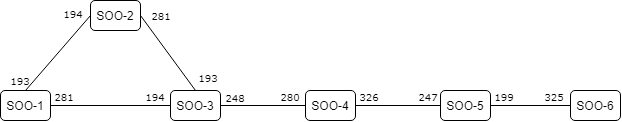

The diagram above was exported from draw.io. Its source (the exported page's mxGraphModel, read from the mxfile embedded in the PNG):
<mxGraphModel dx="712" dy="346" grid="1" gridSize="10" guides="1" tooltips="1" connect="1" arrows="1" fold="1" page="1" pageScale="1" pageWidth="827" pageHeight="1169" math="0" shadow="0">
  <root>
    <mxCell id="0" />
    <mxCell id="1" parent="0" />
    <mxCell id="2" value="SOO-1" style="rounded=1;whiteSpace=wrap;html=1;" vertex="1" parent="1">
      <mxGeometry x="40" y="140" width="50" height="30" as="geometry" />
    </mxCell>
    <mxCell id="3" value="SOO-2" style="rounded=1;whiteSpace=wrap;html=1;" vertex="1" parent="1">
      <mxGeometry x="130" y="50" width="50" height="30" as="geometry" />
    </mxCell>
    <mxCell id="4" value="SOO-3" style="rounded=1;whiteSpace=wrap;html=1;" vertex="1" parent="1">
      <mxGeometry x="210" y="140" width="50" height="30" as="geometry" />
    </mxCell>
    <mxCell id="5" value="" style="endArrow=none;html=1;entryX=0;entryY=0.5;entryDx=0;entryDy=0;exitX=0.5;exitY=0;exitDx=0;exitDy=0;" edge="1" source="2" target="3" parent="1">
      <mxGeometry width="50" height="50" relative="1" as="geometry">
        <mxPoint x="60" y="130" as="sourcePoint" />
        <mxPoint x="90" y="70" as="targetPoint" />
      </mxGeometry>
    </mxCell>
    <mxCell id="6" value="" style="endArrow=none;html=1;entryX=0;entryY=0.5;entryDx=0;entryDy=0;exitX=1;exitY=0.5;exitDx=0;exitDy=0;" edge="1" source="2" target="4" parent="1">
      <mxGeometry width="50" height="50" relative="1" as="geometry">
        <mxPoint x="54.999999999999886" y="150" as="sourcePoint" />
        <mxPoint x="129.9999999999999" y="104.99999999999994" as="targetPoint" />
      </mxGeometry>
    </mxCell>
    <mxCell id="7" value="" style="endArrow=none;html=1;entryX=0.5;entryY=0;entryDx=0;entryDy=0;exitX=1;exitY=0.5;exitDx=0;exitDy=0;" edge="1" source="3" target="4" parent="1">
      <mxGeometry width="50" height="50" relative="1" as="geometry">
        <mxPoint x="79.99999999999989" y="165" as="sourcePoint" />
        <mxPoint x="239.9999999999999" y="165" as="targetPoint" />
      </mxGeometry>
    </mxCell>
    <mxCell id="8" value="SOO-4" style="rounded=1;whiteSpace=wrap;html=1;" vertex="1" parent="1">
      <mxGeometry x="345" y="140" width="50" height="30" as="geometry" />
    </mxCell>
    <mxCell id="9" value="SOO-5" style="rounded=1;whiteSpace=wrap;html=1;" vertex="1" parent="1">
      <mxGeometry x="480" y="140" width="50" height="30" as="geometry" />
    </mxCell>
    <mxCell id="10" value="SOO-6" style="rounded=1;whiteSpace=wrap;html=1;" vertex="1" parent="1">
      <mxGeometry x="610" y="140" width="50" height="30" as="geometry" />
    </mxCell>
    <mxCell id="11" value="" style="endArrow=none;html=1;exitX=0;exitY=0.5;exitDx=0;exitDy=0;entryX=1;entryY=0.5;entryDx=0;entryDy=0;" edge="1" source="8" target="4" parent="1">
      <mxGeometry width="50" height="50" relative="1" as="geometry">
        <mxPoint x="209.9999999999999" y="104.99999999999994" as="sourcePoint" />
        <mxPoint x="320" y="155" as="targetPoint" />
      </mxGeometry>
    </mxCell>
    <mxCell id="12" value="" style="endArrow=none;html=1;entryX=1;entryY=0.5;entryDx=0;entryDy=0;exitX=0;exitY=0.5;exitDx=0;exitDy=0;" edge="1" source="9" target="8" parent="1">
      <mxGeometry width="50" height="50" relative="1" as="geometry">
        <mxPoint x="370" y="165" as="sourcePoint" />
        <mxPoint x="310" y="165" as="targetPoint" />
      </mxGeometry>
    </mxCell>
    <mxCell id="13" value="" style="endArrow=none;html=1;entryX=1;entryY=0.5;entryDx=0;entryDy=0;exitX=0;exitY=0.5;exitDx=0;exitDy=0;" edge="1" source="10" target="9" parent="1">
      <mxGeometry width="50" height="50" relative="1" as="geometry">
        <mxPoint x="480" y="165" as="sourcePoint" />
        <mxPoint x="420" y="165" as="targetPoint" />
      </mxGeometry>
    </mxCell>
    <mxCell id="14" value="193" style="text;html=1;strokeColor=none;fillColor=none;align=center;verticalAlign=middle;whiteSpace=wrap;rounded=0;fontFamily=Verdana;fontSize=10;" vertex="1" parent="1">
      <mxGeometry x="40" y="120" width="40" height="20" as="geometry" />
    </mxCell>
    <mxCell id="15" value="281" style="text;html=1;strokeColor=none;fillColor=none;align=center;verticalAlign=middle;whiteSpace=wrap;rounded=0;fontFamily=Verdana;fontSize=10;" vertex="1" parent="1">
      <mxGeometry x="84" y="136" width="40" height="20" as="geometry" />
    </mxCell>
    <mxCell id="16" value="194" style="text;html=1;strokeColor=none;fillColor=none;align=center;verticalAlign=middle;whiteSpace=wrap;rounded=0;fontFamily=Verdana;fontSize=10;" vertex="1" parent="1">
      <mxGeometry x="93" y="53" width="40" height="20" as="geometry" />
    </mxCell>
    <mxCell id="17" value="281" style="text;html=1;strokeColor=none;fillColor=none;align=center;verticalAlign=middle;whiteSpace=wrap;rounded=0;fontFamily=Verdana;fontSize=10;" vertex="1" parent="1">
      <mxGeometry x="181" y="55" width="40" height="20" as="geometry" />
    </mxCell>
    <mxCell id="18" value="193" style="text;html=1;strokeColor=none;fillColor=none;align=center;verticalAlign=middle;whiteSpace=wrap;rounded=0;fontFamily=Verdana;fontSize=10;" vertex="1" parent="1">
      <mxGeometry x="228" y="117" width="40" height="20" as="geometry" />
    </mxCell>
    <mxCell id="19" value="194" style="text;html=1;strokeColor=none;fillColor=none;align=center;verticalAlign=middle;whiteSpace=wrap;rounded=0;fontFamily=Verdana;fontSize=10;" vertex="1" parent="1">
      <mxGeometry x="175" y="136" width="40" height="20" as="geometry" />
    </mxCell>
    <mxCell id="20" value="248" style="text;html=1;strokeColor=none;fillColor=none;align=center;verticalAlign=middle;whiteSpace=wrap;rounded=0;fontFamily=Verdana;fontSize=10;" vertex="1" parent="1">
      <mxGeometry x="255" y="137" width="40" height="20" as="geometry" />
    </mxCell>
    <mxCell id="21" value="280" style="text;html=1;strokeColor=none;fillColor=none;align=center;verticalAlign=middle;whiteSpace=wrap;rounded=0;fontFamily=Verdana;fontSize=10;" vertex="1" parent="1">
      <mxGeometry x="310" y="136" width="40" height="20" as="geometry" />
    </mxCell>
    <mxCell id="22" value="326" style="text;html=1;strokeColor=none;fillColor=none;align=center;verticalAlign=middle;whiteSpace=wrap;rounded=0;fontFamily=Verdana;fontSize=10;" vertex="1" parent="1">
      <mxGeometry x="388.5" y="136" width="40" height="20" as="geometry" />
    </mxCell>
    <mxCell id="23" value="247" style="text;html=1;strokeColor=none;fillColor=none;align=center;verticalAlign=middle;whiteSpace=wrap;rounded=0;fontFamily=Verdana;fontSize=10;" vertex="1" parent="1">
      <mxGeometry x="448" y="136" width="40" height="20" as="geometry" />
    </mxCell>
    <mxCell id="24" value="199" style="text;html=1;strokeColor=none;fillColor=none;align=center;verticalAlign=middle;whiteSpace=wrap;rounded=0;fontFamily=Verdana;fontSize=10;" vertex="1" parent="1">
      <mxGeometry x="524" y="136" width="40" height="20" as="geometry" />
    </mxCell>
    <mxCell id="25" value="325" style="text;html=1;strokeColor=none;fillColor=none;align=center;verticalAlign=middle;whiteSpace=wrap;rounded=0;fontFamily=Verdana;fontSize=10;" vertex="1" parent="1">
      <mxGeometry x="574" y="136" width="40" height="20" as="geometry" />
    </mxCell>
  </root>
</mxGraphModel>